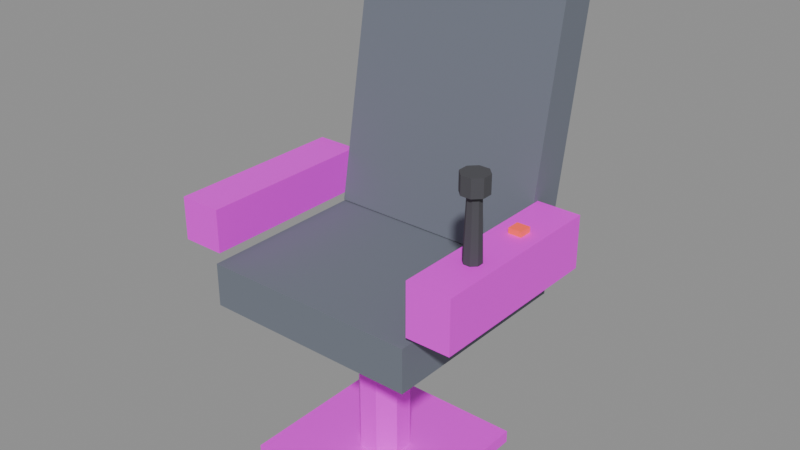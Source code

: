 # Source: seat_joystick.blend  (saved by Blender 5.2.45; exported with 4.5.12 LTS)
import bpy
from mathutils import Matrix  # noqa: F401  (used for matrix-valued properties, if any)

bpy.ops.wm.read_factory_settings(use_empty=True)
scene = bpy.context.scene
scene.name = 'Scene'

# ---- images (referenced by path relative to the original .blend; pixels are not part of the script)
import os
ASSET_DIR = os.environ.get("B2B_ASSET_DIR", "")  # directory of the original .blend (textures are referenced by path, not embedded)
HERE = os.path.dirname(os.path.abspath(__file__))  # packed textures are extracted next to this script under _unpacked/

def load_image(name, relpath, width, height, colorspace="sRGB"):
    """Load a texture the original file referenced (path relative to the .blend, or extracted next to this script)."""
    p = next((c for c in (os.path.join(HERE, relpath), os.path.join(ASSET_DIR, relpath)) if relpath and os.path.exists(c)), "")
    if p:
        img = bpy.data.images.load(p, check_existing=True)
        img.name = name
    else:  # same state as the original file: an image datablock whose file is absent (Cycles renders it pink)
        img = bpy.data.images.new(name, width, height)
        img.source = "FILE"
        img.filepath = "//" + (relpath or name)
    img.colorspace_settings.name = colorspace
    return img
img_metal_panel_base_004_png = load_image('Metal-Panel_Base-004.png', 'Metal-Panel_Base-004.png', 1024, 1024, 'sRGB')
img_panel_001_3_base_004_png = load_image('Panel-001-3_Base-004.png', 'Panel-001-3_Base-004.png', 1024, 1024, 'sRGB')
img_metal_panel_section_004_png = load_image('Metal-Panel_Section-004.png', 'Metal-Panel_Section-004.png', 1024, 1024, 'sRGB')

# ---- materials (node trees are filled in below, after node groups)
mat_prop_button_red = bpy.data.materials.new('prop/button_red')
mat_prop_fabric = bpy.data.materials.new('prop/fabric')
mat_prop_rubber = bpy.data.materials.new('prop/rubber')
mat_steel_frame = bpy.data.materials.new('steel/frame')
mat_steel_machine_body = bpy.data.materials.new('steel/machine_body')
mat_steel_machine_top = bpy.data.materials.new('steel/machine_top')

# ---- material node trees
mat_prop_button_red.use_nodes = True; mat_prop_button_red.node_tree.nodes.clear()
_N = mat_prop_button_red.node_tree.nodes; _L = mat_prop_button_red.node_tree.links
n0 = _N.new('ShaderNodeBsdfPrincipled'); n0.name = 'Principled BSDF'; n0.location = (-200, 100)
n0.inputs[0].default_value = (0.75, 0.08, 0.05, 1.0)
n0.inputs[10].default_value = 0.005
n0.inputs[27].default_value = (0.6, 0.05, 0.03, 1.0)
n0.inputs[28].default_value = 1.0
n1 = _N.new('ShaderNodeOutputMaterial'); n1.name = 'Material Output'; n1.location = (200, 100)
_L.new(n0.outputs[0], n1.inputs[0])
n1.is_active_output = True
mat_prop_fabric.use_nodes = True; mat_prop_fabric.node_tree.nodes.clear()
_N = mat_prop_fabric.node_tree.nodes; _L = mat_prop_fabric.node_tree.links
n0 = _N.new('ShaderNodeBsdfPrincipled'); n0.name = 'Principled BSDF'; n0.location = (-200, 100)
n0.inputs[0].default_value = (0.16, 0.18, 0.22, 1.0)
n0.inputs[2].default_value = 1.0
n0.inputs[10].default_value = 0.005
n1 = _N.new('ShaderNodeOutputMaterial'); n1.name = 'Material Output'; n1.location = (200, 100)
_L.new(n0.outputs[0], n1.inputs[0])
n1.is_active_output = True
mat_prop_rubber.use_nodes = True; mat_prop_rubber.node_tree.nodes.clear()
_N = mat_prop_rubber.node_tree.nodes; _L = mat_prop_rubber.node_tree.links
n0 = _N.new('ShaderNodeBsdfPrincipled'); n0.name = 'Principled BSDF'; n0.location = (-200, 100)
n0.inputs[0].default_value = (0.07, 0.07, 0.08, 1.0)
n0.inputs[2].default_value = 0.95
n0.inputs[10].default_value = 0.005
n1 = _N.new('ShaderNodeOutputMaterial'); n1.name = 'Material Output'; n1.location = (200, 100)
_L.new(n0.outputs[0], n1.inputs[0])
n1.is_active_output = True
mat_steel_frame.use_nodes = True; mat_steel_frame.node_tree.nodes.clear()
_N = mat_steel_frame.node_tree.nodes; _L = mat_steel_frame.node_tree.links
n0 = _N.new('ShaderNodeBsdfPrincipled'); n0.name = 'Principled BSDF'; n0.location = (-200, 100)
n0.inputs[10].default_value = 0.005
n1 = _N.new('ShaderNodeOutputMaterial'); n1.name = 'Material Output'; n1.location = (200, 100)
n2 = _N.new('ShaderNodeTexImage'); n2.name = 'Image Texture'; n2.location = (0, 0)
n2.image = img_metal_panel_base_004_png
n2.interpolation = 'Closest'
_L.new(n0.outputs[0], n1.inputs[0])
_L.new(n2.outputs[0], n0.inputs[0])
n1.is_active_output = True
mat_steel_machine_body.use_nodes = True; mat_steel_machine_body.node_tree.nodes.clear()
_N = mat_steel_machine_body.node_tree.nodes; _L = mat_steel_machine_body.node_tree.links
n0 = _N.new('ShaderNodeBsdfPrincipled'); n0.name = 'Principled BSDF'; n0.location = (-200, 100)
n0.inputs[10].default_value = 0.005
n1 = _N.new('ShaderNodeOutputMaterial'); n1.name = 'Material Output'; n1.location = (200, 100)
n2 = _N.new('ShaderNodeTexImage'); n2.name = 'Image Texture'; n2.location = (0, 0)
n2.image = img_panel_001_3_base_004_png
n2.interpolation = 'Closest'
_L.new(n0.outputs[0], n1.inputs[0])
_L.new(n2.outputs[0], n0.inputs[0])
n1.is_active_output = True
mat_steel_machine_top.use_nodes = True; mat_steel_machine_top.node_tree.nodes.clear()
_N = mat_steel_machine_top.node_tree.nodes; _L = mat_steel_machine_top.node_tree.links
n0 = _N.new('ShaderNodeBsdfPrincipled'); n0.name = 'Principled BSDF'; n0.location = (-200, 100)
n0.inputs[10].default_value = 0.005
n1 = _N.new('ShaderNodeOutputMaterial'); n1.name = 'Material Output'; n1.location = (200, 100)
n2 = _N.new('ShaderNodeTexImage'); n2.name = 'Image Texture'; n2.location = (0, 0)
n2.image = img_metal_panel_section_004_png
n2.interpolation = 'Closest'
_L.new(n0.outputs[0], n1.inputs[0])
_L.new(n2.outputs[0], n0.inputs[0])
n1.is_active_output = True

# ---- meshes
me_body = bpy.data.meshes.new('Body')
me_body.from_pydata([(0.2, 0.2, 0.0), (0.2, 0.2, 0.03), (0.2, -0.2, 0.03), (0.2, -0.2, 0.0), (-0.2, -0.2, 0.0), (-0.2, -0.2, 0.03), (-0.2, 0.2, 0.03), (-0.2, 0.2, 0.0), (-0.2, 0.2, 0.03), (-0.2, -0.2, 0.03), (0.2, -0.2, 0.03), (0.2, 0.2, 0.03), (-0.2, -0.2, 0.0), (-0.2, 0.2, 0.0), (0.2, 0.2, 0.0), (0.2, -0.2, 0.0), (-0.2, -0.2, 0.0), (0.2, -0.2, 0.0), (0.2, -0.2, 0.03), (-0.2, -0.2, 0.03), (0.2, 0.2, 0.0), (-0.2, 0.2, 0.0), (-0.2, 0.2, 0.03), (0.2, 0.2, 0.03), (0.05543, 0.02296, 0.4), (0.02296, 0.05543, 0.4), (-0.02296, 0.05543, 0.4), (-0.05543, 0.02296, 0.4), (-0.05543, -0.02296, 0.4), (-0.02296, -0.05543, 0.4), (0.02296, -0.05543, 0.4), (0.05543, -0.02296, 0.4), (0.05543, -0.02296, 0.0), (0.02296, -0.05543, 0.0), (-0.02296, -0.05543, 0.0), (-0.05543, -0.02296, 0.0), (-0.05543, 0.02296, 0.0), (-0.02296, 0.05543, 0.0), (0.02296, 0.05543, 0.0), (0.05543, 0.02296, 0.0), (0.05543, -0.02296, 0.0), (0.05543, -0.02296, 0.4), (0.02296, -0.05543, 0.4), (0.02296, -0.05543, 0.0), (0.02296, -0.05543, 0.0), (0.02296, -0.05543, 0.4), (-0.02296, -0.05543, 0.4), (-0.02296, -0.05543, 0.0), (-0.02296, -0.05543, 0.0), (-0.02296, -0.05543, 0.4), (-0.05543, -0.02296, 0.4), (-0.05543, -0.02296, 0.0), (-0.05543, -0.02296, 0.0), (-0.05543, -0.02296, 0.4), (-0.05543, 0.02296, 0.4), (-0.05543, 0.02296, 0.0), (-0.05543, 0.02296, 0.0), (-0.05543, 0.02296, 0.4), (-0.02296, 0.05543, 0.4), (-0.02296, 0.05543, 0.0), (-0.02296, 0.05543, 0.0), (-0.02296, 0.05543, 0.4), (0.02296, 0.05543, 0.4), (0.02296, 0.05543, 0.0), (0.02296, 0.05543, 0.0), (0.02296, 0.05543, 0.4), (0.05543, 0.02296, 0.4), (0.05543, 0.02296, 0.0), (0.05543, 0.02296, 0.0), (0.05543, 0.02296, 0.4), (0.05543, -0.02296, 0.4), (0.05543, -0.02296, 0.0), (0.25, 0.24, 0.4), (0.25, 0.24, 0.5), (0.25, -0.24, 0.5), (0.25, -0.24, 0.4), (-0.25, -0.24, 0.4), (-0.25, -0.24, 0.5), (-0.25, 0.24, 0.5), (-0.25, 0.24, 0.4), (-0.25, 0.24, 0.5), (-0.25, -0.24, 0.5), (0.25, -0.24, 0.5), (0.25, 0.24, 0.5), (-0.25, -0.24, 0.4), (-0.25, 0.24, 0.4), (0.25, 0.24, 0.4), (0.25, -0.24, 0.4), (-0.25, -0.24, 0.4), (0.25, -0.24, 0.4), (0.25, -0.24, 0.5), (-0.25, -0.24, 0.5), (0.25, 0.24, 0.4), (-0.25, 0.24, 0.4), (-0.25, 0.24, 0.5), (0.25, 0.24, 0.5), (0.25, 0.2405, 0.4869), (0.25, 0.3481, 1.097), (0.25, 0.2595, 1.113), (0.25, 0.1519, 0.5025), (-0.25, 0.1519, 0.5025), (-0.25, 0.2595, 1.113), (-0.25, 0.3481, 1.097), (-0.25, 0.2405, 0.4869), (-0.25, 0.3481, 1.097), (-0.25, 0.2595, 1.113), (0.25, 0.2595, 1.113), (0.25, 0.3481, 1.097), (-0.25, 0.1519, 0.5025), (-0.25, 0.2405, 0.4869), (0.25, 0.2405, 0.4869), (0.25, 0.1519, 0.5025), (-0.25, 0.1519, 0.5025), (0.25, 0.1519, 0.5025), (0.25, 0.2595, 1.113), (-0.25, 0.2595, 1.113), (0.25, 0.2405, 0.4869), (-0.25, 0.2405, 0.4869), (-0.25, 0.3481, 1.097), (0.25, 0.3481, 1.097), (0.35, 0.19, 0.52), (0.35, 0.19, 0.64), (0.35, -0.23, 0.64), (0.35, -0.23, 0.52), (0.25, -0.23, 0.52), (0.25, -0.23, 0.64), (0.25, 0.19, 0.64), (0.25, 0.19, 0.52), (0.25, 0.19, 0.64), (0.25, -0.23, 0.64), (0.35, -0.23, 0.64), (0.35, 0.19, 0.64), (0.25, -0.23, 0.52), (0.25, 0.19, 0.52), (0.35, 0.19, 0.52), (0.35, -0.23, 0.52), (0.25, -0.23, 0.52), (0.35, -0.23, 0.52), (0.35, -0.23, 0.64), (0.25, -0.23, 0.64), (0.35, 0.19, 0.52), (0.25, 0.19, 0.52), (0.25, 0.19, 0.64), (0.35, 0.19, 0.64), (-0.25, 0.19, 0.52), (-0.25, 0.19, 0.62), (-0.25, -0.23, 0.62), (-0.25, -0.23, 0.52), (-0.35, -0.23, 0.52), (-0.35, -0.23, 0.62), (-0.35, 0.19, 0.62), (-0.35, 0.19, 0.52), (-0.35, 0.19, 0.62), (-0.35, -0.23, 0.62), (-0.25, -0.23, 0.62), (-0.25, 0.19, 0.62), (-0.35, -0.23, 0.52), (-0.35, 0.19, 0.52), (-0.25, 0.19, 0.52), (-0.25, -0.23, 0.52), (-0.35, -0.23, 0.52), (-0.25, -0.23, 0.52), (-0.25, -0.23, 0.62), (-0.35, -0.23, 0.62), (-0.25, 0.19, 0.52), (-0.35, 0.19, 0.52), (-0.35, 0.19, 0.62), (-0.25, 0.19, 0.62), (0.3139, -0.09426, 0.78), (0.3057, -0.08614, 0.78), (0.2943, -0.08614, 0.78), (0.2861, -0.09426, 0.78), (0.2861, -0.1057, 0.78), (0.2943, -0.1139, 0.78), (0.3057, -0.1139, 0.78), (0.3139, -0.1057, 0.78), (0.3185, -0.1077, 0.64), (0.3077, -0.1185, 0.64), (0.2923, -0.1185, 0.64), (0.2815, -0.1077, 0.64), (0.2815, -0.09235, 0.64), (0.2923, -0.08152, 0.64), (0.3077, -0.08152, 0.64), (0.3185, -0.09235, 0.64), (0.3185, -0.1077, 0.64), (0.3139, -0.1057, 0.78), (0.3057, -0.1139, 0.78), (0.3077, -0.1185, 0.64), (0.3077, -0.1185, 0.64), (0.3057, -0.1139, 0.78), (0.2943, -0.1139, 0.78), (0.2923, -0.1185, 0.64), (0.2923, -0.1185, 0.64), (0.2943, -0.1139, 0.78), (0.2861, -0.1057, 0.78), (0.2815, -0.1077, 0.64), (0.2815, -0.1077, 0.64), (0.2861, -0.1057, 0.78), (0.2861, -0.09426, 0.78), (0.2815, -0.09235, 0.64), (0.2815, -0.09235, 0.64), (0.2861, -0.09426, 0.78), (0.2943, -0.08614, 0.78), (0.2923, -0.08152, 0.64), (0.2923, -0.08152, 0.64), (0.2943, -0.08614, 0.78), (0.3057, -0.08614, 0.78), (0.3077, -0.08152, 0.64), (0.3077, -0.08152, 0.64), (0.3057, -0.08614, 0.78), (0.3139, -0.09426, 0.78), (0.3185, -0.09235, 0.64), (0.3185, -0.09235, 0.64), (0.3139, -0.09426, 0.78), (0.3139, -0.1057, 0.78), (0.3185, -0.1077, 0.64), (0.3277, -0.08852, 0.82), (0.3115, -0.07228, 0.82), (0.2885, -0.07228, 0.82), (0.2723, -0.08852, 0.82), (0.2723, -0.1115, 0.82), (0.2885, -0.1277, 0.82), (0.3115, -0.1277, 0.82), (0.3277, -0.1115, 0.82), (0.3277, -0.1115, 0.78), (0.3115, -0.1277, 0.78), (0.2885, -0.1277, 0.78), (0.2723, -0.1115, 0.78), (0.2723, -0.08852, 0.78), (0.2885, -0.07228, 0.78), (0.3115, -0.07228, 0.78), (0.3277, -0.08852, 0.78), (0.3277, -0.1115, 0.78), (0.3277, -0.1115, 0.82), (0.3115, -0.1277, 0.82), (0.3115, -0.1277, 0.78), (0.3115, -0.1277, 0.78), (0.3115, -0.1277, 0.82), (0.2885, -0.1277, 0.82), (0.2885, -0.1277, 0.78), (0.2885, -0.1277, 0.78), (0.2885, -0.1277, 0.82), (0.2723, -0.1115, 0.82), (0.2723, -0.1115, 0.78), (0.2723, -0.1115, 0.78), (0.2723, -0.1115, 0.82), (0.2723, -0.08852, 0.82), (0.2723, -0.08852, 0.78), (0.2723, -0.08852, 0.78), (0.2723, -0.08852, 0.82), (0.2885, -0.07228, 0.82), (0.2885, -0.07228, 0.78), (0.2885, -0.07228, 0.78), (0.2885, -0.07228, 0.82), (0.3115, -0.07228, 0.82), (0.3115, -0.07228, 0.78), (0.3115, -0.07228, 0.78), (0.3115, -0.07228, 0.82), (0.3277, -0.08852, 0.82), (0.3277, -0.08852, 0.78), (0.3277, -0.08852, 0.78), (0.3277, -0.08852, 0.82), (0.3277, -0.1115, 0.82), (0.3277, -0.1115, 0.78), (0.315, 0.065, 0.64), (0.315, 0.065, 0.652), (0.315, 0.035, 0.652), (0.315, 0.035, 0.64), (0.285, 0.035, 0.64), (0.285, 0.035, 0.652), (0.285, 0.065, 0.652), (0.285, 0.065, 0.64), (0.285, 0.065, 0.652), (0.285, 0.035, 0.652), (0.315, 0.035, 0.652), (0.315, 0.065, 0.652), (0.285, 0.035, 0.64), (0.285, 0.065, 0.64), (0.315, 0.065, 0.64), (0.315, 0.035, 0.64), (0.285, 0.035, 0.64), (0.315, 0.035, 0.64), (0.315, 0.035, 0.652), (0.285, 0.035, 0.652), (0.315, 0.065, 0.64), (0.285, 0.065, 0.64), (0.285, 0.065, 0.652), (0.315, 0.065, 0.652)], [], [(0, 1, 2, 3), (4, 5, 6, 7), (8, 9, 10, 11), (12, 13, 14, 15), (16, 17, 18, 19), (20, 21, 22, 23), (24, 25, 26, 27, 28, 29, 30, 31), (32, 33, 34, 35, 36, 37, 38, 39), (40, 41, 42, 43), (44, 45, 46, 47), (48, 49, 50, 51), (52, 53, 54, 55), (56, 57, 58, 59), (60, 61, 62, 63), (64, 65, 66, 67), (68, 69, 70, 71), (72, 73, 74, 75), (76, 77, 78, 79), (80, 81, 82, 83), (84, 85, 86, 87), (88, 89, 90, 91), (92, 93, 94, 95), (96, 97, 98, 99), (100, 101, 102, 103), (104, 105, 106, 107), (108, 109, 110, 111), (112, 113, 114, 115), (116, 117, 118, 119), (120, 121, 122, 123), (124, 125, 126, 127), (128, 129, 130, 131), (132, 133, 134, 135), (136, 137, 138, 139), (140, 141, 142, 143), (144, 145, 146, 147), (148, 149, 150, 151), (152, 153, 154, 155), (156, 157, 158, 159), (160, 161, 162, 163), (164, 165, 166, 167), (168, 169, 170, 171, 172, 173, 174, 175), (176, 177, 178, 179, 180, 181, 182, 183), (184, 185, 186, 187), (188, 189, 190, 191), (192, 193, 194, 195), (196, 197, 198, 199), (200, 201, 202, 203), (204, 205, 206, 207), (208, 209, 210, 211), (212, 213, 214, 215), (216, 217, 218, 219, 220, 221, 222, 223), (224, 225, 226, 227, 228, 229, 230, 231), (232, 233, 234, 235), (236, 237, 238, 239), (240, 241, 242, 243), (244, 245, 246, 247), (248, 249, 250, 251), (252, 253, 254, 255), (256, 257, 258, 259), (260, 261, 262, 263), (264, 265, 266, 267), (268, 269, 270, 271), (272, 273, 274, 275), (276, 277, 278, 279), (280, 281, 282, 283), (284, 285, 286, 287)])
me_body.polygons.foreach_set('material_index', [3, 3, 3, 3, 3, 3, 5, 5, 5, 5, 5, 5, 5, 5, 5, 5, 1, 1, 1, 1, 1, 1, 1, 1, 1, 1, 1, 1, 4, 4, 4, 4, 4, 4, 4, 4, 4, 4, 4, 4, 2, 2, 2, 2, 2, 2, 2, 2, 2, 2, 2, 2, 2, 2, 2, 2, 2, 2, 2, 2, 0, 0, 0, 0, 0, 0])
_uv = me_body.uv_layers.new(name='UVMap')
_uv.uv.foreach_set('vector', [0.2, 0.0, 0.2, 0.03, -0.2, 0.03, -0.2, 0.0, 0.2, 0.0, 0.2, 0.03, -0.2, 0.03, -0.2, 0.0, -0.2, -0.2, -0.2, 0.2, 0.2, 0.2, 0.2, -0.2, -0.2, -0.2, -0.2, 0.2, 0.2, 0.2, 0.2, -0.2, -0.2, 0.0, 0.2, 0.0, 0.2, 0.03, -0.2, 0.03, -0.2, 0.0, 0.2, 0.0, 0.2, 0.03, -0.2, 0.03, 0.02772, -0.01148, 0.01148, -0.02772, -0.01148, -0.02772, -0.02772, -0.01148, -0.02772, 0.01148, -0.01148, 0.02772, 0.01148, 0.02772, 0.02772, 0.01148, 0.02772, -0.01148, 0.01148, -0.02772, -0.01148, -0.02772, -0.02772, -0.01148, -0.02772, 0.01148, -0.01148, 0.02772, 0.01148, 0.02772, 0.02772, 0.01148, -0.01148, 0.0, -0.01148, 0.2, -0.02772, 0.2, -0.02772, 0.0, 0.01148, 0.0, 0.01148, 0.2, -0.01148, 0.2, -0.01148, 0.0, -0.01148, 0.0, -0.01148, 0.2, -0.02772, 0.2, -0.02772, 0.0, 0.01148, 0.0, 0.01148, 0.2, -0.01148, 0.2, -0.01148, 0.0, -0.01148, 0.0, -0.01148, 0.2, -0.02772, 0.2, -0.02772, 0.0, 0.01148, 0.0, 0.01148, 0.2, -0.01148, 0.2, -0.01148, 0.0, -0.01148, 0.0, -0.01148, 0.2, -0.02772, 0.2, -0.02772, 0.0, 0.01148, 0.0, 0.01148, 0.2, -0.01148, 0.2, -0.01148, 0.0, 0.24, 0.4, 0.24, 0.5, -0.24, 0.5, -0.24, 0.4, 0.24, 0.4, 0.24, 0.5, -0.24, 0.5, -0.24, 0.4, -0.25, -0.24, -0.25, 0.24, 0.25, 0.24, 0.25, -0.24, -0.25, -0.24, -0.25, 0.24, 0.25, 0.24, 0.25, -0.24, -0.25, 0.4, 0.25, 0.4, 0.25, 0.5, -0.25, 0.5, -0.25, 0.4, 0.25, 0.4, 0.25, 0.5, -0.25, 0.5, 0.2405, 0.4869, 0.3481, 1.097, 0.2595, 1.113, 0.1519, 0.5025, -0.1519, 0.5025, -0.2595, 1.113, -0.3481, 1.097, -0.2405, 0.4869, -0.25, -0.3481, -0.25, -0.2595, 0.25, -0.2595, 0.25, -0.3481, -0.25, 0.1519, -0.25, 0.2405, 0.25, 0.2405, 0.25, 0.1519, -0.25, 0.5025, 0.25, 0.5025, 0.25, 1.113, -0.25, 1.113, -0.25, 0.4869, 0.25, 0.4869, 0.25, 1.097, -0.25, 1.097, 0.095, 0.26, 0.095, 0.32, -0.115, 0.32, -0.115, 0.26, 0.115, 0.26, 0.115, 0.32, -0.095, 0.32, -0.095, 0.26, 0.125, -0.095, 0.125, 0.115, 0.175, 0.115, 0.175, -0.095, 0.125, -0.115, 0.125, 0.095, 0.175, 0.095, 0.175, -0.115, 0.125, 0.26, 0.175, 0.26, 0.175, 0.32, 0.125, 0.32, -0.175, 0.26, -0.125, 0.26, -0.125, 0.32, -0.175, 0.32, 0.095, 0.26, 0.095, 0.31, -0.115, 0.31, -0.115, 0.26, 0.115, 0.26, 0.115, 0.31, -0.095, 0.31, -0.095, 0.26, -0.175, -0.095, -0.175, 0.115, -0.125, 0.115, -0.125, -0.095, -0.175, -0.115, -0.175, 0.095, -0.125, 0.095, -0.125, -0.115, -0.175, 0.26, -0.125, 0.26, -0.125, 0.31, -0.175, 0.31, 0.125, 0.26, 0.175, 0.26, 0.175, 0.31, 0.125, 0.31, 0.3139, 0.09426, 0.3057, 0.08614, 0.2943, 0.08614, 0.2861, 0.09426, 0.2861, 0.1057, 0.2943, 0.1139, 0.3057, 0.1139, 0.3139, 0.1057, 0.3185, -0.1077, 0.3077, -0.1185, 0.2923, -0.1185, 0.2815, -0.1077, 0.2815, -0.09235, 0.2923, -0.08152, 0.3077, -0.08152, 0.3185, -0.09235, 0.3185, 0.64, 0.3139, 0.78, 0.3057, 0.78, 0.3077, 0.64, 0.3077, 0.64, 0.3057, 0.78, 0.2943, 0.78, 0.2923, 0.64, 0.2923, 0.64, 0.2943, 0.78, 0.2861, 0.78, 0.2815, 0.64, 0.1077, 0.64, 0.1057, 0.78, 0.09426, 0.78, 0.09235, 0.64, 0.09235, 0.64, 0.09426, 0.78, 0.08614, 0.78, 0.08152, 0.64, -0.2923, 0.64, -0.2943, 0.78, -0.3057, 0.78, -0.3077, 0.64, -0.3077, 0.64, -0.3057, 0.78, -0.3139, 0.78, -0.3185, 0.64, -0.09235, 0.64, -0.09426, 0.78, -0.1057, 0.78, -0.1077, 0.64, 0.3277, 0.08852, 0.3115, 0.07228, 0.2885, 0.07228, 0.2723, 0.08852, 0.2723, 0.1115, 0.2885, 0.1277, 0.3115, 0.1277, 0.3277, 0.1115, 0.3277, -0.1115, 0.3115, -0.1277, 0.2885, -0.1277, 0.2723, -0.1115, 0.2723, -0.08852, 0.2885, -0.07228, 0.3115, -0.07228, 0.3277, -0.08852, -0.1115, 0.78, -0.1115, 0.82, -0.1277, 0.82, -0.1277, 0.78, 0.3115, 0.78, 0.3115, 0.82, 0.2885, 0.82, 0.2885, 0.78, 0.1277, 0.78, 0.1277, 0.82, 0.1115, 0.82, 0.1115, 0.78, 0.1115, 0.78, 0.1115, 0.82, 0.08852, 0.82, 0.08852, 0.78, 0.08852, 0.78, 0.08852, 0.82, 0.07228, 0.82, 0.07228, 0.78, -0.2885, 0.78, -0.2885, 0.82, -0.3115, 0.82, -0.3115, 0.78, -0.3115, 0.78, -0.3115, 0.82, -0.3277, 0.82, -0.3277, 0.78, -0.08852, 0.78, -0.08852, 0.82, -0.1115, 0.82, -0.1115, 0.78, 0.065, 0.64, 0.065, 0.652, 0.035, 0.652, 0.035, 0.64, -0.035, 0.64, -0.035, 0.652, -0.065, 0.652, -0.065, 0.64, 0.285, -0.065, 0.285, -0.035, 0.315, -0.035, 0.315, -0.065, 0.285, 0.035, 0.285, 0.065, 0.315, 0.065, 0.315, 0.035, 0.285, 0.64, 0.315, 0.64, 0.315, 0.652, 0.285, 0.652, -0.315, 0.64, -0.285, 0.64, -0.285, 0.652, -0.315, 0.652])
me_body.materials.append(mat_prop_button_red)
me_body.materials.append(mat_prop_fabric)
me_body.materials.append(mat_prop_rubber)
me_body.materials.append(mat_steel_frame)
me_body.materials.append(mat_steel_machine_body)
me_body.materials.append(mat_steel_machine_top)
me_body.update()

# ---- objects
ob_body = bpy.data.objects.new('Body', me_body)

# ---- transforms, parenting, visibility, modifiers, constraints
ob_body.location = (0.0, 0.0, 0.0)

# ---- collection membership
scene.collection.objects.link(ob_body)

# ---- scene / render settings (as saved in the file)
scene.frame_start = 1; scene.frame_end = 250; scene.frame_set(1)
scene.render.engine = 'BLENDER_EEVEE_NEXT'
scene.render.bake_bias = 0.0
scene.render.bake_samples = 0
scene.render.compositor_device = 'GPU'
scene.eevee.use_volume_custom_range = False
scene.eevee.fast_gi_thickness_near = 0.1
scene.eevee.fast_gi_thickness_far = 0.0
scene.eevee.ray_tracing_options.screen_trace_thickness = 0.1
bpy.context.view_layer.update()

# ---- added for rendering (the .blend has no active camera and no usable light): camera, sun + grey world if the file has none
cam_auto = bpy.data.cameras.new('AutoCamera')
cam_auto.lens = 50.0
cam_auto.sensor_width = 36.0
cam_auto.clip_end = 1000.0
ob_auto_camera = bpy.data.objects.new('AutoCamera', cam_auto)
scene.collection.objects.link(ob_auto_camera)
ob_auto_camera.location = (1.33275, -1.54522, 1.62275)
ob_auto_camera.rotation_euler = (1.09748, -7.21219e-08, 0.694738)
scene.camera = ob_auto_camera
light_auto_sun = bpy.data.lights.new('AutoSun', 'SUN')
light_auto_sun.energy = 3.0
light_auto_sun.angle = 0.0523599
ob_auto_sun = bpy.data.objects.new('AutoSun', light_auto_sun)
scene.collection.objects.link(ob_auto_sun)
ob_auto_sun.rotation_euler = (0.872665, 0.174533, 0.523599)
if scene.world is None:
    world_auto = bpy.data.worlds.new('AutoWorld')
    world_auto.color = (0.3, 0.3, 0.3)
    scene.world = world_auto
bpy.context.view_layer.update()

